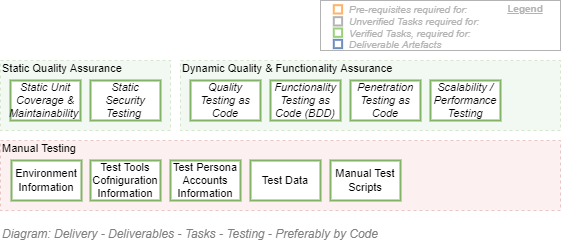

The diagram above was exported from draw.io. Its source (the exported page's mxGraphModel, read from the mxfile embedded in the PNG):
<mxGraphModel dx="782" dy="549" grid="1" gridSize="10" guides="1" tooltips="1" connect="1" arrows="1" fold="1" page="1" pageScale="1" pageWidth="827" pageHeight="1169" math="0" shadow="0">
  <root>
    <mxCell id="HW_gTjz2IjmVmQpz2hS1-0" />
    <mxCell id="HW_gTjz2IjmVmQpz2hS1-1" value="Diagram" parent="HW_gTjz2IjmVmQpz2hS1-0" />
    <mxCell id="KC_Ll1F0K1UsQ5HVOyuC-1" value="Manual Testing" style="rounded=0;whiteSpace=wrap;html=1;shadow=0;glass=0;comic=0;fontSize=11;align=left;recursiveResize=0;container=1;collapsible=0;verticalAlign=top;spacing=2;spacingTop=-5;dashed=1;fillColor=#f8cecc;strokeColor=#b85450;opacity=30;" parent="HW_gTjz2IjmVmQpz2hS1-1" vertex="1">
      <mxGeometry x="120" y="300" width="560" height="70" as="geometry" />
    </mxCell>
    <mxCell id="KC_Ll1F0K1UsQ5HVOyuC-2" value="Environment Information" style="rounded=0;whiteSpace=wrap;html=1;shadow=0;glass=0;comic=0;strokeColor=#82b366;fontSize=11;align=center;recursiveResize=0;container=1;collapsible=0;strokeWidth=2;" parent="KC_Ll1F0K1UsQ5HVOyuC-1" vertex="1">
      <mxGeometry x="11" y="20" width="70" height="40" as="geometry" />
    </mxCell>
    <mxCell id="KC_Ll1F0K1UsQ5HVOyuC-3" value="Test Persona Accounts Information" style="rounded=0;whiteSpace=wrap;html=1;shadow=0;glass=0;comic=0;strokeColor=#82b366;fontSize=11;align=center;recursiveResize=0;container=1;collapsible=0;strokeWidth=2;" parent="KC_Ll1F0K1UsQ5HVOyuC-1" vertex="1">
      <mxGeometry x="170" y="20" width="70" height="40" as="geometry" />
    </mxCell>
    <mxCell id="KC_Ll1F0K1UsQ5HVOyuC-4" value="Test Data" style="rounded=0;whiteSpace=wrap;html=1;shadow=0;glass=0;comic=0;strokeColor=#82b366;fontSize=11;align=center;recursiveResize=0;container=1;collapsible=0;strokeWidth=2;" parent="KC_Ll1F0K1UsQ5HVOyuC-1" vertex="1">
      <mxGeometry x="250" y="20" width="70" height="40" as="geometry" />
    </mxCell>
    <mxCell id="KC_Ll1F0K1UsQ5HVOyuC-5" value="Manual Test Scripts" style="rounded=0;whiteSpace=wrap;html=1;shadow=0;glass=0;comic=0;strokeColor=#82b366;fontSize=11;align=center;recursiveResize=0;container=1;collapsible=0;strokeWidth=2;" parent="KC_Ll1F0K1UsQ5HVOyuC-1" vertex="1">
      <mxGeometry x="330" y="20" width="70" height="40" as="geometry" />
    </mxCell>
    <mxCell id="KC_Ll1F0K1UsQ5HVOyuC-6" value="Test Tools Cofniguration Information" style="rounded=0;whiteSpace=wrap;html=1;shadow=0;glass=0;comic=0;strokeColor=#82b366;fontSize=11;align=center;recursiveResize=0;container=1;collapsible=0;strokeWidth=2;" parent="KC_Ll1F0K1UsQ5HVOyuC-1" vertex="1">
      <mxGeometry x="90" y="20" width="70" height="40" as="geometry" />
    </mxCell>
    <mxCell id="lzeTsVjrw_StCCcpSyyv-0" value="Static Quality Assurance" style="rounded=0;whiteSpace=wrap;html=1;shadow=0;glass=0;comic=0;strokeColor=#82b366;fillColor=#d5e8d4;fontSize=11;align=left;fontColor=#000000;recursiveResize=0;container=1;collapsible=0;verticalAlign=top;spacing=2;spacingTop=-5;dashed=1;opacity=30;" parent="HW_gTjz2IjmVmQpz2hS1-1" vertex="1">
      <mxGeometry x="120" y="220" width="170" height="70" as="geometry" />
    </mxCell>
    <mxCell id="lzeTsVjrw_StCCcpSyyv-1" value="Static Unit Coverage &amp;amp; Maintainability&amp;nbsp;" style="rounded=0;whiteSpace=wrap;html=1;shadow=0;glass=0;comic=0;strokeColor=#82b366;fontSize=11;align=center;recursiveResize=0;container=1;collapsible=0;strokeWidth=2;fontStyle=2;" parent="lzeTsVjrw_StCCcpSyyv-0" vertex="1">
      <mxGeometry x="10" y="20" width="70" height="40" as="geometry" />
    </mxCell>
    <mxCell id="lzeTsVjrw_StCCcpSyyv-2" value="Static Security Testing&amp;nbsp;" style="rounded=0;whiteSpace=wrap;html=1;shadow=0;glass=0;comic=0;strokeColor=#82b366;fontSize=11;align=center;recursiveResize=0;container=1;collapsible=0;strokeWidth=2;fontStyle=2;" parent="lzeTsVjrw_StCCcpSyyv-0" vertex="1">
      <mxGeometry x="90" y="20" width="70" height="40" as="geometry" />
    </mxCell>
    <mxCell id="lzeTsVjrw_StCCcpSyyv-3" value="Dynamic Quality &amp;amp; Functionality Assurance" style="rounded=0;whiteSpace=wrap;html=1;shadow=0;glass=0;comic=0;strokeColor=#82b366;fillColor=#d5e8d4;fontSize=11;align=left;fontColor=#000000;recursiveResize=0;container=1;collapsible=0;verticalAlign=top;spacing=2;spacingTop=-5;dashed=1;opacity=30;" parent="HW_gTjz2IjmVmQpz2hS1-1" vertex="1">
      <mxGeometry x="300" y="220" width="380" height="70" as="geometry" />
    </mxCell>
    <mxCell id="lzeTsVjrw_StCCcpSyyv-4" value="&lt;i&gt;Quality Testing as Code&lt;/i&gt;" style="rounded=0;whiteSpace=wrap;html=1;shadow=0;glass=0;comic=0;strokeColor=#82b366;fontSize=11;align=center;recursiveResize=0;container=1;collapsible=0;strokeWidth=2;" parent="lzeTsVjrw_StCCcpSyyv-3" vertex="1">
      <mxGeometry x="10" y="20" width="70" height="40" as="geometry" />
    </mxCell>
    <mxCell id="lzeTsVjrw_StCCcpSyyv-5" value="Functionality Testing as Code (BDD)" style="rounded=0;whiteSpace=wrap;html=1;shadow=0;glass=0;comic=0;strokeColor=#82b366;fontSize=11;align=center;recursiveResize=0;container=1;collapsible=0;strokeWidth=2;fontStyle=2;" parent="lzeTsVjrw_StCCcpSyyv-3" vertex="1">
      <mxGeometry x="90" y="20" width="70" height="40" as="geometry" />
    </mxCell>
    <mxCell id="lzeTsVjrw_StCCcpSyyv-6" value="&lt;i&gt;Penetration Testing as Code&lt;/i&gt;" style="rounded=0;whiteSpace=wrap;html=1;shadow=0;glass=0;comic=0;strokeColor=#82b366;fontSize=11;align=center;recursiveResize=0;container=1;collapsible=0;strokeWidth=2;" parent="lzeTsVjrw_StCCcpSyyv-3" vertex="1">
      <mxGeometry x="170" y="20" width="70" height="40" as="geometry" />
    </mxCell>
    <mxCell id="lzeTsVjrw_StCCcpSyyv-7" value="Scalability / Performance Testing" style="rounded=0;whiteSpace=wrap;html=1;shadow=0;glass=0;comic=0;strokeColor=#82b366;fontSize=11;align=center;recursiveResize=0;container=1;collapsible=0;strokeWidth=2;fontStyle=2;" parent="lzeTsVjrw_StCCcpSyyv-3" vertex="1">
      <mxGeometry x="250" y="20" width="70" height="40" as="geometry" />
    </mxCell>
    <mxCell id="X3G34VLiTUmGjeFUwTqi-0" value="Legend" parent="HW_gTjz2IjmVmQpz2hS1-0" />
    <mxCell id="X3G34VLiTUmGjeFUwTqi-1" value="" style="rounded=0;whiteSpace=wrap;html=1;fontSize=10;align=left;container=1;collapsible=0;fontColor=#B3B3B3;strokeColor=#B3B3B3;" parent="X3G34VLiTUmGjeFUwTqi-0" vertex="1">
      <mxGeometry x="440" y="160" width="240" height="50" as="geometry" />
    </mxCell>
    <mxCell id="X3G34VLiTUmGjeFUwTqi-2" value="" style="whiteSpace=wrap;html=1;aspect=fixed;fillColor=none;fontSize=10;align=left;fontStyle=2;strokeWidth=2;strokeColor=#FFB366;" parent="X3G34VLiTUmGjeFUwTqi-1" vertex="1">
      <mxGeometry x="13.294460641399398" y="4.666666666666668" width="8.333333333333334" height="8.333333333333334" as="geometry" />
    </mxCell>
    <mxCell id="X3G34VLiTUmGjeFUwTqi-3" value="" style="whiteSpace=wrap;html=1;aspect=fixed;fillColor=none;fontSize=10;align=left;fontStyle=2;strokeWidth=2;strokeColor=#97D077;" parent="X3G34VLiTUmGjeFUwTqi-1" vertex="1">
      <mxGeometry x="13.294460641399398" y="28" width="8.333333333333334" height="8.333333333333334" as="geometry" />
    </mxCell>
    <mxCell id="X3G34VLiTUmGjeFUwTqi-4" value="" style="whiteSpace=wrap;html=1;aspect=fixed;strokeColor=#6c8ebf;fontSize=10;align=left;fontStyle=2;strokeWidth=2;fillColor=none;" parent="X3G34VLiTUmGjeFUwTqi-1" vertex="1">
      <mxGeometry x="13.294460641399398" y="39.333333333333336" width="8.333333333333334" height="8.333333333333334" as="geometry" />
    </mxCell>
    <mxCell id="X3G34VLiTUmGjeFUwTqi-5" value="Pre-requisites required for:" style="text;html=1;strokeColor=none;fillColor=none;align=left;verticalAlign=middle;whiteSpace=wrap;rounded=0;fontSize=10;fontStyle=2;fontColor=#B3B3B3;" parent="X3G34VLiTUmGjeFUwTqi-1" vertex="1">
      <mxGeometry x="26.5945189504373" y="4.666666666666668" width="213.40548104956264" height="8.333333333333334" as="geometry" />
    </mxCell>
    <mxCell id="X3G34VLiTUmGjeFUwTqi-6" value="Verified Tasks, required for:" style="text;html=1;strokeColor=none;fillColor=none;align=left;verticalAlign=middle;whiteSpace=wrap;rounded=0;fontSize=10;fontStyle=2;fontColor=#B3B3B3;" parent="X3G34VLiTUmGjeFUwTqi-1" vertex="1">
      <mxGeometry x="26.59" y="30" width="213.41" height="6.33" as="geometry" />
    </mxCell>
    <mxCell id="X3G34VLiTUmGjeFUwTqi-7" value="Deliverable Artefacts" style="text;html=1;strokeColor=none;fillColor=none;align=left;verticalAlign=middle;whiteSpace=wrap;rounded=0;fontSize=10;fontStyle=2;fontColor=#B3B3B3;" parent="X3G34VLiTUmGjeFUwTqi-1" vertex="1">
      <mxGeometry x="26.5945189504373" y="39.333333333333336" width="213.40548104956264" height="8.333333333333334" as="geometry" />
    </mxCell>
    <mxCell id="X3G34VLiTUmGjeFUwTqi-8" value="Legend" style="text;html=1;strokeColor=none;fillColor=none;align=center;verticalAlign=middle;whiteSpace=wrap;rounded=0;fontSize=10;fontStyle=5;fontColor=#B3B3B3;" parent="X3G34VLiTUmGjeFUwTqi-1" vertex="1">
      <mxGeometry x="180" width="50" height="16.67" as="geometry" />
    </mxCell>
    <mxCell id="X3G34VLiTUmGjeFUwTqi-9" value="" style="whiteSpace=wrap;html=1;aspect=fixed;fontSize=10;align=left;fontStyle=2;strokeWidth=2;fontColor=#333333;fillColor=none;strokeColor=#B3B3B3;" parent="X3G34VLiTUmGjeFUwTqi-1" vertex="1">
      <mxGeometry x="13.294460641399397" y="16.666666666666668" width="8.333333333333334" height="8.333333333333334" as="geometry" />
    </mxCell>
    <mxCell id="X3G34VLiTUmGjeFUwTqi-10" value="Unverified Tasks required for:" style="text;html=1;strokeColor=none;fillColor=none;align=left;verticalAlign=middle;whiteSpace=wrap;rounded=0;fontSize=10;fontStyle=2;fontColor=#B3B3B3;" parent="X3G34VLiTUmGjeFUwTqi-1" vertex="1">
      <mxGeometry x="26.594518950437305" y="16.666666666666668" width="213.40548104956264" height="8.333333333333334" as="geometry" />
    </mxCell>
    <mxCell id="4v5mkP6qVbVIoV0-4_ps-0" value="Title/Diagram" parent="HW_gTjz2IjmVmQpz2hS1-0" />
    <mxCell id="KC_Ll1F0K1UsQ5HVOyuC-0" value="&lt;font style=&quot;font-size: 12px&quot;&gt;Diagram: Delivery - Deliverables - Tasks - Testing - Preferably by Code&lt;br&gt;&lt;/font&gt;" style="text;strokeColor=none;fillColor=none;html=1;fontSize=24;fontStyle=2;verticalAlign=middle;align=left;shadow=0;glass=0;comic=0;opacity=30;fontColor=#808080;rounded=0;" parent="4v5mkP6qVbVIoV0-4_ps-0" vertex="1">
      <mxGeometry x="120" y="380" width="520" height="20" as="geometry" />
    </mxCell>
  </root>
</mxGraphModel>